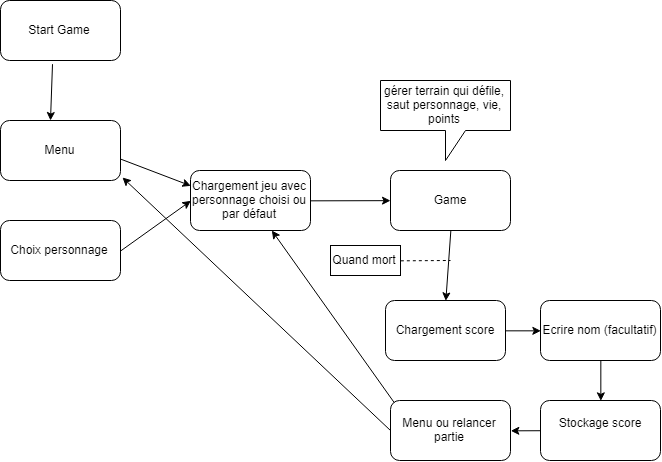

The diagram above was exported from draw.io. Its source (the exported page's mxGraphModel, read from the mxfile embedded in the PNG):
<mxGraphModel dx="588" dy="828" grid="1" gridSize="10" guides="1" tooltips="1" connect="1" arrows="1" fold="1" page="1" pageScale="1" pageWidth="827" pageHeight="1169" math="0" shadow="0">
  <root>
    <mxCell id="0" />
    <mxCell id="1" parent="0" />
    <mxCell id="nuWAzktd_ssAekcn29l5-1" value="Start Game" style="rounded=1;whiteSpace=wrap;html=1;" vertex="1" parent="1">
      <mxGeometry x="110" y="90" width="120" height="60" as="geometry" />
    </mxCell>
    <mxCell id="nuWAzktd_ssAekcn29l5-2" value="Menu" style="rounded=1;whiteSpace=wrap;html=1;" vertex="1" parent="1">
      <mxGeometry x="110" y="210" width="120" height="60" as="geometry" />
    </mxCell>
    <mxCell id="nuWAzktd_ssAekcn29l5-3" value="" style="endArrow=classic;html=1;exitX=0.431;exitY=1.067;exitDx=0;exitDy=0;exitPerimeter=0;" edge="1" parent="1" source="nuWAzktd_ssAekcn29l5-1">
      <mxGeometry width="50" height="50" relative="1" as="geometry">
        <mxPoint x="110" y="340" as="sourcePoint" />
        <mxPoint x="160" y="210" as="targetPoint" />
      </mxGeometry>
    </mxCell>
    <mxCell id="nuWAzktd_ssAekcn29l5-4" value="Choix personnage" style="rounded=1;whiteSpace=wrap;html=1;" vertex="1" parent="1">
      <mxGeometry x="110" y="310" width="120" height="60" as="geometry" />
    </mxCell>
    <mxCell id="nuWAzktd_ssAekcn29l5-5" value="Chargement jeu avec personnage choisi ou par défaut" style="rounded=1;whiteSpace=wrap;html=1;" vertex="1" parent="1">
      <mxGeometry x="300" y="260" width="120" height="60" as="geometry" />
    </mxCell>
    <mxCell id="nuWAzktd_ssAekcn29l5-6" value="" style="endArrow=classic;html=1;exitX=1.008;exitY=0.644;exitDx=0;exitDy=0;exitPerimeter=0;entryX=0;entryY=0.25;entryDx=0;entryDy=0;" edge="1" parent="1" source="nuWAzktd_ssAekcn29l5-2" target="nuWAzktd_ssAekcn29l5-5">
      <mxGeometry width="50" height="50" relative="1" as="geometry">
        <mxPoint x="170" y="440" as="sourcePoint" />
        <mxPoint x="220" y="390" as="targetPoint" />
      </mxGeometry>
    </mxCell>
    <mxCell id="nuWAzktd_ssAekcn29l5-7" value="" style="endArrow=classic;html=1;exitX=1;exitY=0.5;exitDx=0;exitDy=0;entryX=0;entryY=0.5;entryDx=0;entryDy=0;" edge="1" parent="1" source="nuWAzktd_ssAekcn29l5-4" target="nuWAzktd_ssAekcn29l5-5">
      <mxGeometry width="50" height="50" relative="1" as="geometry">
        <mxPoint x="250" y="370" as="sourcePoint" />
        <mxPoint x="300" y="320" as="targetPoint" />
      </mxGeometry>
    </mxCell>
    <mxCell id="nuWAzktd_ssAekcn29l5-8" value="Game" style="rounded=1;whiteSpace=wrap;html=1;" vertex="1" parent="1">
      <mxGeometry x="500" y="260" width="120" height="60" as="geometry" />
    </mxCell>
    <mxCell id="nuWAzktd_ssAekcn29l5-9" value="" style="endArrow=classic;html=1;exitX=1;exitY=0.5;exitDx=0;exitDy=0;" edge="1" parent="1" source="nuWAzktd_ssAekcn29l5-5" target="nuWAzktd_ssAekcn29l5-8">
      <mxGeometry width="50" height="50" relative="1" as="geometry">
        <mxPoint x="350" y="440" as="sourcePoint" />
        <mxPoint x="400" y="390" as="targetPoint" />
      </mxGeometry>
    </mxCell>
    <mxCell id="nuWAzktd_ssAekcn29l5-12" value="gérer terrain qui défile, saut personnage, vie, points" style="shape=callout;whiteSpace=wrap;html=1;perimeter=calloutPerimeter;" vertex="1" parent="1">
      <mxGeometry x="490" y="170" width="130" height="80" as="geometry" />
    </mxCell>
    <mxCell id="nuWAzktd_ssAekcn29l5-13" value="" style="endArrow=classic;html=1;exitX=0.5;exitY=1;exitDx=0;exitDy=0;entryX=0.5;entryY=0;entryDx=0;entryDy=0;" edge="1" parent="1" source="nuWAzktd_ssAekcn29l5-8" target="nuWAzktd_ssAekcn29l5-14">
      <mxGeometry width="50" height="50" relative="1" as="geometry">
        <mxPoint x="520" y="430" as="sourcePoint" />
        <mxPoint x="560" y="380" as="targetPoint" />
      </mxGeometry>
    </mxCell>
    <mxCell id="nuWAzktd_ssAekcn29l5-14" value="Chargement score" style="rounded=1;whiteSpace=wrap;html=1;" vertex="1" parent="1">
      <mxGeometry x="495" y="390" width="120" height="60" as="geometry" />
    </mxCell>
    <mxCell id="nuWAzktd_ssAekcn29l5-16" value="Quand mort" style="rounded=0;whiteSpace=wrap;html=1;" vertex="1" parent="1">
      <mxGeometry x="440" y="335" width="70" height="30" as="geometry" />
    </mxCell>
    <mxCell id="nuWAzktd_ssAekcn29l5-17" value="" style="endArrow=none;dashed=1;html=1;exitX=1;exitY=0.5;exitDx=0;exitDy=0;" edge="1" parent="1" source="nuWAzktd_ssAekcn29l5-16">
      <mxGeometry width="50" height="50" relative="1" as="geometry">
        <mxPoint x="580" y="380" as="sourcePoint" />
        <mxPoint x="560" y="350" as="targetPoint" />
      </mxGeometry>
    </mxCell>
    <mxCell id="nuWAzktd_ssAekcn29l5-18" value="Ecrire nom (facultatif)" style="rounded=1;whiteSpace=wrap;html=1;" vertex="1" parent="1">
      <mxGeometry x="650" y="390" width="120" height="60" as="geometry" />
    </mxCell>
    <mxCell id="nuWAzktd_ssAekcn29l5-19" value="Stockage score&lt;br&gt;&lt;br&gt;" style="rounded=1;whiteSpace=wrap;html=1;" vertex="1" parent="1">
      <mxGeometry x="650" y="490" width="120" height="60" as="geometry" />
    </mxCell>
    <mxCell id="nuWAzktd_ssAekcn29l5-20" value="" style="endArrow=classic;html=1;exitX=0.5;exitY=1;exitDx=0;exitDy=0;entryX=0.5;entryY=0;entryDx=0;entryDy=0;" edge="1" parent="1" source="nuWAzktd_ssAekcn29l5-18" target="nuWAzktd_ssAekcn29l5-19">
      <mxGeometry width="50" height="50" relative="1" as="geometry">
        <mxPoint x="690" y="510" as="sourcePoint" />
        <mxPoint x="740" y="460" as="targetPoint" />
      </mxGeometry>
    </mxCell>
    <mxCell id="nuWAzktd_ssAekcn29l5-21" value="Menu ou relancer partie" style="rounded=1;whiteSpace=wrap;html=1;" vertex="1" parent="1">
      <mxGeometry x="500" y="490" width="120" height="60" as="geometry" />
    </mxCell>
    <mxCell id="nuWAzktd_ssAekcn29l5-22" value="" style="endArrow=classic;html=1;entryX=1;entryY=0.5;entryDx=0;entryDy=0;" edge="1" parent="1" source="nuWAzktd_ssAekcn29l5-19" target="nuWAzktd_ssAekcn29l5-21">
      <mxGeometry width="50" height="50" relative="1" as="geometry">
        <mxPoint x="410" y="620" as="sourcePoint" />
        <mxPoint x="460" y="570" as="targetPoint" />
      </mxGeometry>
    </mxCell>
    <mxCell id="nuWAzktd_ssAekcn29l5-23" value="" style="endArrow=classic;html=1;exitX=1;exitY=0.5;exitDx=0;exitDy=0;entryX=0;entryY=0.5;entryDx=0;entryDy=0;" edge="1" parent="1" source="nuWAzktd_ssAekcn29l5-14" target="nuWAzktd_ssAekcn29l5-18">
      <mxGeometry width="50" height="50" relative="1" as="geometry">
        <mxPoint x="620" y="450" as="sourcePoint" />
        <mxPoint x="670" y="400" as="targetPoint" />
      </mxGeometry>
    </mxCell>
    <mxCell id="nuWAzktd_ssAekcn29l5-24" value="" style="endArrow=classic;html=1;exitX=0.03;exitY=0.04;exitDx=0;exitDy=0;exitPerimeter=0;" edge="1" parent="1" source="nuWAzktd_ssAekcn29l5-21" target="nuWAzktd_ssAekcn29l5-5">
      <mxGeometry width="50" height="50" relative="1" as="geometry">
        <mxPoint x="410" y="500" as="sourcePoint" />
        <mxPoint x="460" y="450" as="targetPoint" />
      </mxGeometry>
    </mxCell>
    <mxCell id="nuWAzktd_ssAekcn29l5-25" value="" style="endArrow=classic;html=1;exitX=0;exitY=0.5;exitDx=0;exitDy=0;entryX=1.018;entryY=0.96;entryDx=0;entryDy=0;entryPerimeter=0;" edge="1" parent="1" source="nuWAzktd_ssAekcn29l5-21" target="nuWAzktd_ssAekcn29l5-2">
      <mxGeometry width="50" height="50" relative="1" as="geometry">
        <mxPoint x="390" y="510" as="sourcePoint" />
        <mxPoint x="440" y="460" as="targetPoint" />
      </mxGeometry>
    </mxCell>
  </root>
</mxGraphModel>